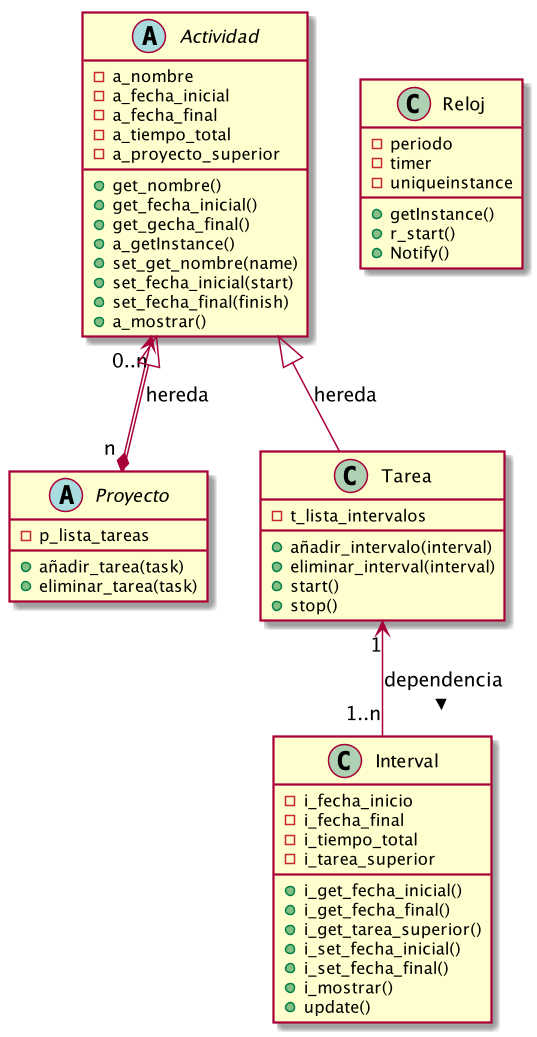

The diagram above was rendered by PlantUML. Its source (embedded in the PNG):
@startuml

Actividad "0..n" <--* "n " Proyecto
Actividad <|-- Proyecto : hereda
Actividad <|-- Tarea : hereda
Tarea "1" <-- "1..n" Interval : dependencia >

Abstract Actividad {
-a_nombre
-a_fecha_inicial
-a_fecha_final
-a_tiempo_total
-a_proyecto_superior

+get_nombre()
+get_fecha_inicial()
+get_gecha_final()
+a_getInstance()
+set_get_nombre(name)
+set_fecha_inicial(start)
+set_fecha_final(finish)
+a_mostrar()
}

Abstract Proyecto {
-p_lista_tareas

+añadir_tarea(task)
+eliminar_tarea(task)
}

Class Tarea {
-t_lista_intervalos

+añadir_intervalo(interval)
+eliminar_interval(interval)
+start()
+stop()
}

Class Interval {
-i_fecha_inicio
-i_fecha_final
-i_tiempo_total
-i_tarea_superior

+i_get_fecha_inicial()
+i_get_fecha_final()
+i_get_tarea_superior()
+i_set_fecha_inicial()
+i_set_fecha_final()
+i_mostrar()
+update()
}

Class Reloj {
-periodo
-timer
-uniqueinstance

+getInstance()
+r_start()
+Notify()
}

@enduml